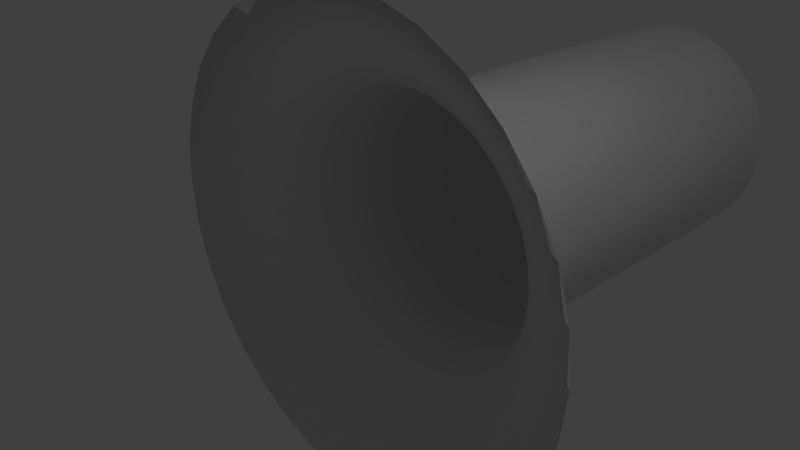 # Source: Generate.blend  (saved by Blender 2.79.0; exported with 4.5.12 LTS)
import bpy
from mathutils import Matrix  # noqa: F401  (used for matrix-valued properties, if any)

bpy.ops.wm.read_factory_settings(use_empty=True)
scene = bpy.context.scene
scene.name = 'Scene'

# ---- collections
col_collection_1 = bpy.data.collections.new('Collection 1'); scene.collection.children.link(col_collection_1)

# ---- world
world_world = bpy.data.worlds.new('World'); scene.world = world_world
world_world.color = (0.05088, 0.05088, 0.05088)
world_world.use_sun_shadow = False
world_world.sun_shadow_jitter_overblur = 0.0
world_world.cycles.sampling_method = 'MANUAL'

# ---- cameras
cam_camera = bpy.data.cameras.new('Camera')
cam_camera.clip_end = 100.0
cam_camera.lens = 35.0
cam_camera.sensor_width = 32.0
cam_camera.sensor_height = 18.0
cam_camera.ortho_scale = 7.314
cam_camera.dof.focus_distance = 0.0
cam_camera.dof.aperture_fstop = 128.0

# ---- lights
light_lamp = bpy.data.lights.new('Lamp', 'POINT')
light_lamp.transmission_factor = 0.0
light_lamp.cutoff_distance = 30.0
light_lamp.energy = 100.0
light_lamp.shadow_buffer_clip_start = 1.001
light_lamp.shadow_soft_size = 0.1
light_lamp.shadow_maximum_resolution = 0.006
light_lamp.use_absolute_resolution = True

# ---- meshes
me_circle = bpy.data.meshes.new('Circle')
me_circle.from_pydata([(2.171e-07, -0.4644, 3.52), (-0.6867, -0.4644, 3.452), (-1.347, -0.4644, 3.252), (-1.956, -0.4644, 2.927), (-2.489, -0.4644, 2.489), (-2.927, -0.4644, 1.956), (-3.252, -0.4644, 1.347), (-3.452, -0.4644, 0.6867), (-3.52, -0.4644, -8.246e-07), (-3.452, -0.4644, -0.6867), (-3.252, -0.4644, -1.347), (-2.927, -0.4644, -1.956), (-2.489, -0.4644, -2.489), (-1.956, -0.4644, -2.927), (-1.347, -0.4644, -3.252), (-0.6867, -0.4644, -3.452), (1.364e-06, -0.4644, -3.52), (0.6867, -0.4644, -3.452), (1.347, -0.4644, -3.252), (1.956, -0.4644, -2.927), (2.489, -0.4644, -2.489), (2.927, -0.4644, -1.956), (3.252, -0.4644, -1.347), (3.452, -0.4644, -0.6867), (3.52, -0.4644, 2.309e-06), (3.452, -0.4644, 0.6867), (3.252, -0.4644, 1.347), (2.927, -0.4644, 1.956), (2.489, -0.4644, 2.489), (1.956, -0.4644, 2.927), (1.347, -0.4644, 3.252), (0.6867, -0.4644, 3.452), (2.171e-07, -0.4644, 3.52), (-0.6867, -0.4644, 3.452), (-1.347, -0.4644, 3.252), (-1.956, -0.4644, 2.927), (-2.489, -0.4644, 2.489), (-2.927, -0.4644, 1.956), (-3.252, -0.4644, 1.347), (-3.452, -0.4644, 0.6867), (-3.52, -0.4644, -8.246e-07), (-3.452, -0.4644, -0.6867), (-3.252, -0.4644, -1.347), (-2.927, -0.4644, -1.956), (-2.489, -0.4644, -2.489), (-1.956, -0.4644, -2.927), (-1.347, -0.4644, -3.252), (-0.6867, -0.4644, -3.452), (1.364e-06, -0.4644, -3.52), (0.6867, -0.4644, -3.452), (1.347, -0.4644, -3.252), (1.956, -0.4644, -2.927), (2.489, -0.4644, -2.489), (2.927, -0.4644, -1.956), (3.252, -0.4644, -1.347), (3.452, -0.4644, -0.6867), (3.52, -0.4644, 2.309e-06), (3.452, -0.4644, 0.6867), (3.252, -0.4644, 1.347), (2.927, -0.4644, 1.956), (2.489, -0.4644, 2.489), (1.956, -0.4644, 2.927), (1.347, -0.4644, 3.252), (0.6867, -0.4644, 3.452), (2.171e-07, -0.4644, 3.52), (-0.6867, -0.4644, 3.452), (-1.347, -0.4644, 3.252), (-1.956, -0.4644, 2.927), (-2.489, -0.4644, 2.489), (-2.927, -0.4644, 1.956), (-3.252, -0.4644, 1.347), (-3.452, -0.4644, 0.6867), (-3.52, -0.4644, -8.246e-07), (-3.452, -0.4644, -0.6867), (-3.252, -0.4644, -1.347), (-2.927, -0.4644, -1.956), (-2.489, -0.4644, -2.489), (-1.956, -0.4644, -2.927), (-1.347, -0.4644, -3.252), (-0.6867, -0.4644, -3.452), (1.364e-06, -0.4644, -3.52), (0.6867, -0.4644, -3.452), (1.347, -0.4644, -3.252), (1.956, -0.4644, -2.927), (2.489, -0.4644, -2.489), (2.927, -0.4644, -1.956), (3.252, -0.4644, -1.347), (3.452, -0.4644, -0.6867), (3.52, -0.4644, 2.309e-06), (3.452, -0.4644, 0.6867), (3.252, -0.4644, 1.347), (2.927, -0.4644, 1.956), (2.489, -0.4644, 2.489), (1.956, -0.4644, 2.927), (1.347, -0.4644, 3.252), (0.6867, -0.4644, 3.452), (-2.323e-08, 0.6234, 2.112), (-0.412, 0.6234, 2.071), (-0.8082, 0.6234, 1.951), (-1.173, 0.6234, 1.756), (-1.493, 0.6234, 1.493), (-1.756, 0.6234, 1.173), (-1.951, 0.6234, 0.8082), (-2.071, 0.6234, 0.412), (-2.112, 0.6234, -5.143e-07), (-2.071, 0.6234, -0.412), (-1.951, 0.6234, -0.8082), (-1.756, 0.6234, -1.173), (-1.493, 0.6234, -1.493), (-1.173, 0.6234, -1.756), (-0.8082, 0.6234, -1.951), (-0.412, 0.6234, -2.071), (6.649e-07, 0.6234, -2.112), (0.412, 0.6234, -2.071), (0.8082, 0.6234, -1.951), (1.173, 0.6234, -1.756), (1.493, 0.6234, -1.493), (1.756, 0.6234, -1.173), (1.951, 0.6234, -0.8082), (2.071, 0.6234, -0.412), (2.112, 0.6234, 1.366e-06), (2.071, 0.6234, 0.412), (1.951, 0.6234, 0.8082), (1.756, 0.6234, 1.173), (1.493, 0.6234, 1.493), (1.173, 0.6234, 1.756), (0.8082, 0.6234, 1.951), (0.412, 0.6234, 2.071), (-7.686e-08, 2.016, 1.825), (-0.356, 2.016, 1.79), (-0.6983, 2.016, 1.686), (-1.014, 2.016, 1.517), (-1.29, 2.016, 1.29), (-1.517, 2.016, 1.014), (-1.686, 2.016, 0.6983), (-1.79, 2.016, 0.356), (-1.825, 2.016, -3.709e-07), (-1.79, 2.016, -0.356), (-1.686, 2.016, -0.6983), (-1.517, 2.016, -1.014), (-1.29, 2.016, -1.29), (-1.014, 2.016, -1.517), (-0.6983, 2.016, -1.686), (-0.356, 2.016, -1.79), (5.177e-07, 2.016, -1.825), (0.356, 2.016, -1.79), (0.6983, 2.016, -1.686), (1.014, 2.016, -1.517), (1.29, 2.016, -1.29), (1.517, 2.016, -1.014), (1.686, 2.016, -0.6983), (1.79, 2.016, -0.356), (1.825, 2.016, 1.253e-06), (1.79, 2.016, 0.356), (1.686, 2.016, 0.6983), (1.517, 2.016, 1.014), (1.29, 2.016, 1.29), (1.014, 2.016, 1.517), (0.6983, 2.016, 1.686), (0.356, 2.016, 1.79), (-7.686e-08, 3.24, 1.825), (-0.356, 3.24, 1.79), (-0.6983, 3.24, 1.686), (-1.014, 3.24, 1.517), (-1.29, 3.24, 1.29), (-1.517, 3.24, 1.014), (-1.686, 3.24, 0.6983), (-1.79, 3.24, 0.356), (-1.825, 3.24, -3.849e-07), (-1.79, 3.24, -0.356), (-1.686, 3.24, -0.6983), (-1.517, 3.24, -1.014), (-1.29, 3.24, -1.29), (-1.014, 3.24, -1.517), (-0.6983, 3.24, -1.686), (-0.356, 3.24, -1.79), (5.177e-07, 3.24, -1.825), (0.356, 3.24, -1.79), (0.6983, 3.24, -1.686), (1.014, 3.24, -1.517), (1.29, 3.24, -1.29), (1.517, 3.24, -1.014), (1.686, 3.24, -0.6983), (1.79, 3.24, -0.356), (1.825, 3.24, 1.239e-06), (1.79, 3.24, 0.356), (1.686, 3.24, 0.6983), (1.517, 3.24, 1.014), (1.29, 3.24, 1.29), (1.014, 3.24, 1.517), (0.6983, 3.24, 1.686), (0.356, 3.24, 1.79), (-7.686e-08, 4.457, 1.825), (-0.356, 4.457, 1.79), (-0.6983, 4.457, 1.686), (-1.014, 4.457, 1.517), (-1.29, 4.457, 1.29), (-1.517, 4.457, 1.014), (-1.686, 4.457, 0.6983), (-1.79, 4.457, 0.356), (-1.825, 4.457, -4.547e-07), (-1.79, 4.457, -0.356), (-1.686, 4.457, -0.6983), (-1.517, 4.457, -1.014), (-1.29, 4.457, -1.29), (-1.014, 4.457, -1.517), (-0.6983, 4.457, -1.686), (-0.356, 4.457, -1.79), (5.177e-07, 4.457, -1.825), (0.356, 4.457, -1.79), (0.6983, 4.457, -1.686), (1.014, 4.457, -1.517), (1.29, 4.457, -1.29), (1.517, 4.457, -1.014), (1.686, 4.457, -0.6983), (1.79, 4.457, -0.356), (1.825, 4.457, 1.17e-06), (1.79, 4.457, 0.356), (1.686, 4.457, 0.6983), (1.517, 4.457, 1.014), (1.29, 4.457, 1.29), (1.014, 4.457, 1.517), (0.6983, 4.457, 1.686), (0.356, 4.457, 1.79), (-7.686e-08, 5.669, 1.825), (-0.356, 5.669, 1.79), (-0.6983, 5.669, 1.686), (-1.014, 5.669, 1.517), (-1.29, 5.669, 1.29), (-1.517, 5.669, 1.014), (-1.686, 5.669, 0.6983), (-1.79, 5.669, 0.356), (-1.825, 5.669, -3.852e-07), (-1.79, 5.669, -0.356), (-1.686, 5.669, -0.6983), (-1.517, 5.669, -1.014), (-1.29, 5.669, -1.29), (-1.014, 5.669, -1.517), (-0.6983, 5.669, -1.686), (-0.356, 5.669, -1.79), (5.177e-07, 5.669, -1.825), (0.356, 5.669, -1.79), (0.6983, 5.669, -1.686), (1.014, 5.669, -1.517), (1.29, 5.669, -1.29), (1.517, 5.669, -1.014), (1.686, 5.669, -0.6983), (1.79, 5.669, -0.356), (1.825, 5.669, 1.239e-06), (1.79, 5.669, 0.356), (1.686, 5.669, 0.6983), (1.517, 5.669, 1.014), (1.29, 5.669, 1.29), (1.014, 5.669, 1.517), (0.6983, 5.669, 1.686), (0.356, 5.669, 1.79), (-7.686e-08, 6.877, 1.825), (-0.356, 6.877, 1.79), (-0.6983, 6.877, 1.686), (-1.014, 6.877, 1.517), (-1.29, 6.877, 1.29), (-1.517, 6.877, 1.014), (-1.686, 6.877, 0.6983), (-1.79, 6.877, 0.356), (-1.825, 6.877, -6.067e-07), (-1.79, 6.877, -0.356), (-1.686, 6.877, -0.6983), (-1.517, 6.877, -1.014), (-1.29, 6.877, -1.29), (-1.014, 6.877, -1.517), (-0.6983, 6.877, -1.686), (-0.356, 6.877, -1.79), (5.177e-07, 6.877, -1.825), (0.356, 6.877, -1.79), (0.6983, 6.877, -1.686), (1.014, 6.877, -1.517), (1.29, 6.877, -1.29), (1.517, 6.877, -1.014), (1.686, 6.877, -0.6983), (1.79, 6.877, -0.356), (1.825, 6.877, 1.018e-06), (1.79, 6.877, 0.356), (1.686, 6.877, 0.6983), (1.517, 6.877, 1.014), (1.29, 6.877, 1.29), (1.014, 6.877, 1.517), (0.6983, 6.877, 1.686), (0.356, 6.877, 1.79)], [], [(32, 33, 65, 64), (19, 20, 52, 51), (6, 7, 39, 38), (20, 21, 53, 52), (7, 8, 40, 39), (21, 22, 54, 53), (8, 9, 41, 40), (22, 23, 55, 54), (9, 10, 42, 41), (23, 24, 56, 55), (10, 11, 43, 42), (24, 25, 57, 56), (11, 12, 44, 43), (25, 26, 58, 57), (12, 13, 45, 44), (26, 27, 59, 58), (13, 14, 46, 45), (0, 1, 33, 32), (27, 28, 60, 59), (14, 15, 47, 46), (1, 2, 34, 33), (28, 29, 61, 60), (15, 16, 48, 47), (2, 3, 35, 34), (29, 30, 62, 61), (16, 17, 49, 48), (3, 4, 36, 35), (30, 31, 63, 62), (17, 18, 50, 49), (4, 5, 37, 36), (31, 0, 32, 63), (18, 19, 51, 50), (5, 6, 38, 37), (67, 68, 100, 99), (59, 60, 92, 91), (46, 47, 79, 78), (33, 34, 66, 65), (60, 61, 93, 92), (47, 48, 80, 79), (34, 35, 67, 66), (61, 62, 94, 93), (48, 49, 81, 80), (35, 36, 68, 67), (62, 63, 95, 94), (49, 50, 82, 81), (36, 37, 69, 68), (63, 32, 64, 95), (50, 51, 83, 82), (37, 38, 70, 69), (51, 52, 84, 83), (38, 39, 71, 70), (52, 53, 85, 84), (39, 40, 72, 71), (53, 54, 86, 85), (40, 41, 73, 72), (54, 55, 87, 86), (41, 42, 74, 73), (55, 56, 88, 87), (42, 43, 75, 74), (56, 57, 89, 88), (43, 44, 76, 75), (57, 58, 90, 89), (44, 45, 77, 76), (58, 59, 91, 90), (45, 46, 78, 77), (102, 103, 135, 134), (94, 95, 127, 126), (81, 82, 114, 113), (68, 69, 101, 100), (95, 64, 96, 127), (82, 83, 115, 114), (69, 70, 102, 101), (83, 84, 116, 115), (70, 71, 103, 102), (84, 85, 117, 116), (71, 72, 104, 103), (85, 86, 118, 117), (72, 73, 105, 104), (86, 87, 119, 118), (73, 74, 106, 105), (87, 88, 120, 119), (74, 75, 107, 106), (88, 89, 121, 120), (75, 76, 108, 107), (89, 90, 122, 121), (76, 77, 109, 108), (90, 91, 123, 122), (77, 78, 110, 109), (64, 65, 97, 96), (91, 92, 124, 123), (78, 79, 111, 110), (65, 66, 98, 97), (92, 93, 125, 124), (79, 80, 112, 111), (66, 67, 99, 98), (93, 94, 126, 125), (80, 81, 113, 112), (128, 129, 161, 160), (116, 117, 149, 148), (103, 104, 136, 135), (117, 118, 150, 149), (104, 105, 137, 136), (118, 119, 151, 150), (105, 106, 138, 137), (119, 120, 152, 151), (106, 107, 139, 138), (120, 121, 153, 152), (107, 108, 140, 139), (121, 122, 154, 153), (108, 109, 141, 140), (122, 123, 155, 154), (109, 110, 142, 141), (96, 97, 129, 128), (123, 124, 156, 155), (110, 111, 143, 142), (97, 98, 130, 129), (124, 125, 157, 156), (111, 112, 144, 143), (98, 99, 131, 130), (125, 126, 158, 157), (112, 113, 145, 144), (99, 100, 132, 131), (126, 127, 159, 158), (113, 114, 146, 145), (100, 101, 133, 132), (127, 96, 128, 159), (114, 115, 147, 146), (101, 102, 134, 133), (115, 116, 148, 147), (163, 164, 196, 195), (155, 156, 188, 187), (142, 143, 175, 174), (129, 130, 162, 161), (156, 157, 189, 188), (143, 144, 176, 175), (130, 131, 163, 162), (157, 158, 190, 189), (144, 145, 177, 176), (131, 132, 164, 163), (158, 159, 191, 190), (145, 146, 178, 177), (132, 133, 165, 164), (159, 128, 160, 191), (146, 147, 179, 178), (133, 134, 166, 165), (147, 148, 180, 179), (134, 135, 167, 166), (148, 149, 181, 180), (135, 136, 168, 167), (149, 150, 182, 181), (136, 137, 169, 168), (150, 151, 183, 182), (137, 138, 170, 169), (151, 152, 184, 183), (138, 139, 171, 170), (152, 153, 185, 184), (139, 140, 172, 171), (153, 154, 186, 185), (140, 141, 173, 172), (154, 155, 187, 186), (141, 142, 174, 173), (198, 199, 231, 230), (190, 191, 223, 222), (177, 178, 210, 209), (164, 165, 197, 196), (191, 160, 192, 223), (178, 179, 211, 210), (165, 166, 198, 197), (179, 180, 212, 211), (166, 167, 199, 198), (180, 181, 213, 212), (167, 168, 200, 199), (181, 182, 214, 213), (168, 169, 201, 200), (182, 183, 215, 214), (169, 170, 202, 201), (183, 184, 216, 215), (170, 171, 203, 202), (184, 185, 217, 216), (171, 172, 204, 203), (185, 186, 218, 217), (172, 173, 205, 204), (186, 187, 219, 218), (173, 174, 206, 205), (160, 161, 193, 192), (187, 188, 220, 219), (174, 175, 207, 206), (161, 162, 194, 193), (188, 189, 221, 220), (175, 176, 208, 207), (162, 163, 195, 194), (189, 190, 222, 221), (176, 177, 209, 208), (233, 234, 266, 265), (212, 213, 245, 244), (199, 200, 232, 231), (213, 214, 246, 245), (200, 201, 233, 232), (214, 215, 247, 246), (201, 202, 234, 233), (215, 216, 248, 247), (202, 203, 235, 234), (216, 217, 249, 248), (203, 204, 236, 235), (217, 218, 250, 249), (204, 205, 237, 236), (218, 219, 251, 250), (205, 206, 238, 237), (192, 193, 225, 224), (219, 220, 252, 251), (206, 207, 239, 238), (193, 194, 226, 225), (220, 221, 253, 252), (207, 208, 240, 239), (194, 195, 227, 226), (221, 222, 254, 253), (208, 209, 241, 240), (195, 196, 228, 227), (222, 223, 255, 254), (209, 210, 242, 241), (196, 197, 229, 228), (223, 192, 224, 255), (210, 211, 243, 242), (197, 198, 230, 229), (211, 212, 244, 243), (247, 248, 280, 279), (234, 235, 267, 266), (248, 249, 281, 280), (235, 236, 268, 267), (249, 250, 282, 281), (236, 237, 269, 268), (250, 251, 283, 282), (237, 238, 270, 269), (224, 225, 257, 256), (251, 252, 284, 283), (238, 239, 271, 270), (225, 226, 258, 257), (252, 253, 285, 284), (239, 240, 272, 271), (226, 227, 259, 258), (253, 254, 286, 285), (240, 241, 273, 272), (227, 228, 260, 259), (254, 255, 287, 286), (241, 242, 274, 273), (228, 229, 261, 260), (255, 224, 256, 287), (242, 243, 275, 274), (229, 230, 262, 261), (243, 244, 276, 275), (230, 231, 263, 262), (244, 245, 277, 276), (231, 232, 264, 263), (245, 246, 278, 277), (232, 233, 265, 264), (246, 247, 279, 278)])
me_circle.polygons.foreach_set('use_smooth', [True] * 256)
me_circle.use_remesh_preserve_volume = False
me_circle.use_remesh_preserve_attributes = False
me_circle.use_mirror_vertex_groups = False
me_circle.update()

# ---- objects
ob_circle = bpy.data.objects.new('Circle', me_circle)
ob_lamp = bpy.data.objects.new('Lamp', light_lamp)
ob_camera = bpy.data.objects.new('Camera', cam_camera)

# ---- transforms, parenting, visibility, modifiers, constraints
ob_circle.location = (0.0, 0.0, 0.0)
ob_circle.lineart.crease_threshold = 0.0
ob_lamp.location = (4.076, 1.005, 5.904)
ob_lamp.rotation_euler = (0.6503, 0.05522, 1.866)
ob_lamp.lock_rotations_4d = False
ob_lamp.empty_display_type = 'ARROWS'
ob_lamp.color = (0.0, 0.0, 0.0, 0.0)
ob_lamp.lineart.crease_threshold = 0.0
ob_camera.location = (7.481, -6.508, 5.344)
ob_camera.rotation_euler = (1.109, 0.0, 0.8149)
ob_camera.lock_rotations_4d = False
ob_camera.empty_display_type = 'ARROWS'
ob_camera.color = (0.0, 0.0, 0.0, 0.0)
ob_camera.display_type = 'WIRE'
ob_camera.lineart.crease_threshold = 0.0

# ---- collection membership
col_collection_1.objects.link(ob_circle)
col_collection_1.objects.link(ob_lamp)
col_collection_1.objects.link(ob_camera)

# ---- scene / render settings (as saved in the file)
scene.camera = ob_camera
scene.frame_start = 1; scene.frame_end = 250; scene.frame_set(34)
scene.render.engine = 'BLENDER_EEVEE_NEXT'
scene.render.resolution_percentage = 50
scene.render.dither_intensity = 0.0
scene.cycles.use_denoising = False
scene.cycles.samples = 128
scene.cycles.sampling_pattern = 'TABULATED_SOBOL'
scene.cycles.use_adaptive_sampling = False
scene.cycles.use_light_tree = False
scene.cycles.blur_glossy = 0.0
scene.cycles.sample_clamp_indirect = 0.0
scene.view_settings.view_transform = 'Standard'
bpy.context.view_layer.update()
